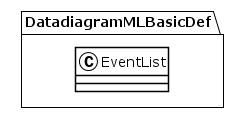

The diagram above was rendered by PlantUML. Its source (embedded in the PNG):
@startuml
!theme plain
package DatadiagramMLBasicDef {
class EventList {
}
}
@enduml